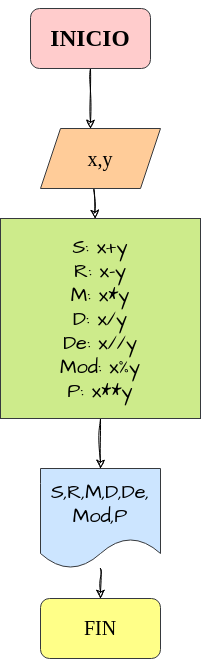

The diagram above was exported from draw.io. Its source (the exported page's mxGraphModel, read from the mxfile embedded in the PNG):
<mxGraphModel dx="662" dy="401" grid="1" gridSize="10" guides="1" tooltips="1" connect="1" arrows="1" fold="1" page="1" pageScale="1" pageWidth="827" pageHeight="1169" math="0" shadow="0">
  <root>
    <mxCell id="0" />
    <mxCell id="1" parent="0" />
    <mxCell id="4" value="" style="edgeStyle=none;sketch=1;hachureGap=4;jiggle=2;curveFitting=1;html=1;fontFamily=Architects Daughter;fontSource=https%3A%2F%2Ffonts.googleapis.com%2Fcss%3Ffamily%3DArchitects%2BDaughter;fontSize=16;" edge="1" parent="1" source="2">
      <mxGeometry relative="1" as="geometry">
        <mxPoint x="300" y="160" as="targetPoint" />
      </mxGeometry>
    </mxCell>
    <mxCell id="2" value="&lt;h3 style=&quot;text-align: justify;&quot;&gt;&lt;font color=&quot;#000000&quot; face=&quot;Times New Roman&quot;&gt;INICIO&lt;/font&gt;&lt;/h3&gt;" style="rounded=1;whiteSpace=wrap;html=1;hachureGap=4;fontFamily=Architects Daughter;fontSource=https%3A%2F%2Ffonts.googleapis.com%2Fcss%3Ffamily%3DArchitects%2BDaughter;fontSize=20;fillColor=#ffcccc;strokeColor=#36393d;fillStyle=auto;" vertex="1" parent="1">
      <mxGeometry x="240" y="40" width="120" height="60" as="geometry" />
    </mxCell>
    <mxCell id="3" value="" style="shape=waypoint;sketch=0;size=6;pointerEvents=1;points=[];fillColor=#ffcccc;resizable=0;rotatable=0;perimeter=centerPerimeter;snapToPoint=1;fontSize=20;fontFamily=Architects Daughter;strokeColor=#36393d;rounded=1;hachureGap=4;fontSource=https%3A%2F%2Ffonts.googleapis.com%2Fcss%3Ffamily%3DArchitects%2BDaughter;fillStyle=auto;jiggle=2;curveFitting=1;" vertex="1" parent="1">
      <mxGeometry x="290" y="200" width="20" height="20" as="geometry" />
    </mxCell>
    <mxCell id="7" value="" style="edgeStyle=none;sketch=1;hachureGap=4;jiggle=2;curveFitting=1;html=1;fontFamily=Architects Daughter;fontSource=https%3A%2F%2Ffonts.googleapis.com%2Fcss%3Ffamily%3DArchitects%2BDaughter;fontSize=16;" edge="1" parent="1" source="5" target="6">
      <mxGeometry relative="1" as="geometry" />
    </mxCell>
    <mxCell id="5" value="&lt;font color=&quot;#000000&quot;&gt;&lt;br&gt;&lt;br&gt;S: x+y&lt;br&gt;R: x-y&lt;br&gt;M: x*y&lt;br&gt;D: x/y&lt;br&gt;De: x//y&lt;br&gt;Mod: x%y&lt;br&gt;P: x**y&lt;br&gt;&lt;br&gt;&lt;br&gt;&lt;/font&gt;" style="whiteSpace=wrap;html=1;aspect=fixed;hachureGap=4;fillStyle=auto;fontFamily=Architects Daughter;fontSource=https%3A%2F%2Ffonts.googleapis.com%2Fcss%3Ffamily%3DArchitects%2BDaughter;fontSize=20;fillColor=#cdeb8b;strokeColor=#36393d;" vertex="1" parent="1">
      <mxGeometry x="210" y="250" width="200" height="200" as="geometry" />
    </mxCell>
    <mxCell id="13" value="" style="edgeStyle=none;sketch=1;hachureGap=4;jiggle=2;curveFitting=1;html=1;fontFamily=Times New Roman;fontSize=16;fontColor=#000000;" edge="1" parent="1" source="6" target="10">
      <mxGeometry relative="1" as="geometry" />
    </mxCell>
    <mxCell id="6" value="&lt;font color=&quot;#000000&quot;&gt;&lt;br&gt;S,R,M,D,De,&lt;br&gt;Mod,P&lt;br&gt;&lt;br&gt;&lt;/font&gt;" style="shape=document;whiteSpace=wrap;html=1;boundedLbl=1;fontSize=20;fontFamily=Architects Daughter;fillColor=#cce5ff;strokeColor=#36393d;hachureGap=4;fillStyle=auto;fontSource=https%3A%2F%2Ffonts.googleapis.com%2Fcss%3Ffamily%3DArchitects%2BDaughter;" vertex="1" parent="1">
      <mxGeometry x="250" y="500" width="120" height="100" as="geometry" />
    </mxCell>
    <mxCell id="10" value="&lt;font face=&quot;Times New Roman&quot; color=&quot;#000000&quot;&gt;FIN&lt;/font&gt;" style="rounded=1;whiteSpace=wrap;html=1;sketch=0;hachureGap=4;jiggle=2;fillStyle=auto;curveFitting=1;fontFamily=Architects Daughter;fontSource=https%3A%2F%2Ffonts.googleapis.com%2Fcss%3Ffamily%3DArchitects%2BDaughter;fontSize=20;fillColor=#ffff88;strokeColor=#36393d;" vertex="1" parent="1">
      <mxGeometry x="250" y="630" width="120" height="60" as="geometry" />
    </mxCell>
    <mxCell id="14" value="" style="edgeStyle=none;sketch=1;hachureGap=4;jiggle=2;curveFitting=1;html=1;fontFamily=Times New Roman;fontSize=16;fontColor=#000000;exitX=0.442;exitY=0.983;exitDx=0;exitDy=0;exitPerimeter=0;" edge="1" parent="1" source="12" target="5">
      <mxGeometry relative="1" as="geometry" />
    </mxCell>
    <mxCell id="12" value="&lt;font color=&quot;#000000&quot;&gt;x,y&lt;/font&gt;" style="shape=parallelogram;perimeter=parallelogramPerimeter;whiteSpace=wrap;html=1;fixedSize=1;sketch=0;hachureGap=4;jiggle=2;fillStyle=auto;curveFitting=1;fontFamily=Times New Roman;fontSize=20;fillColor=#ffcc99;strokeColor=#36393d;" vertex="1" parent="1">
      <mxGeometry x="250" y="160" width="120" height="60" as="geometry" />
    </mxCell>
  </root>
</mxGraphModel>